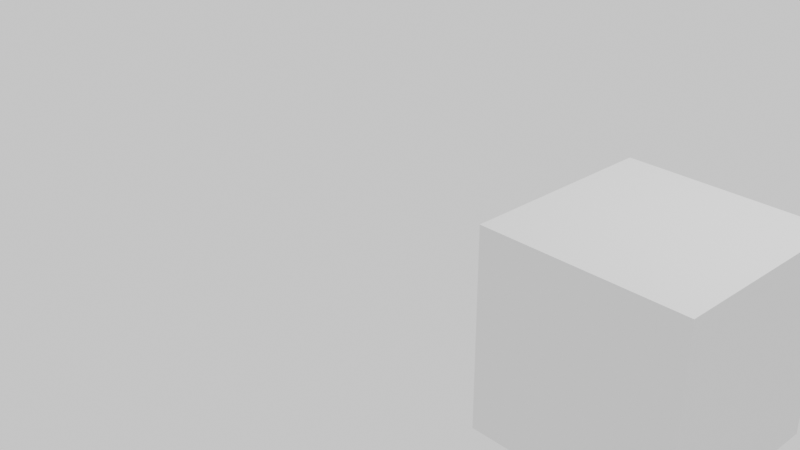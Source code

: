 # Source: Spawn2.blend  (saved by Blender 5.1.30; exported with 4.5.12 LTS)
import bpy
from mathutils import Matrix  # noqa: F401  (used for matrix-valued properties, if any)

bpy.ops.wm.read_factory_settings(use_empty=True)
scene = bpy.context.scene
scene.name = 'Scene'

# ---- collections
col_collection = bpy.data.collections.new('Collection'); scene.collection.children.link(col_collection)

# ---- materials (node trees are filled in below, after node groups)
mat_black_001 = bpy.data.materials.new('Black.001')
mat_black_002 = bpy.data.materials.new('Black.002')
mat_material = bpy.data.materials.new('Material')
mat_material.alpha_threshold = 0.0
mat_material.use_backface_culling_lightprobe_volume = False
mat_material.roughness = 0.5
mat_material.line_color = (0.0, 0.0, 0.0, 1.0)
mat_black = bpy.data.materials.new('Black')

# ---- material node trees
mat_black_001.use_nodes = True; mat_black_001.node_tree.nodes.clear()
_N = mat_black_001.node_tree.nodes; _L = mat_black_001.node_tree.links
mat_black_002.use_nodes = True; mat_black_002.node_tree.nodes.clear()
_N = mat_black_002.node_tree.nodes; _L = mat_black_002.node_tree.links
mat_material.use_nodes = True; mat_material.node_tree.nodes.clear()
_N = mat_material.node_tree.nodes; _L = mat_material.node_tree.links
n0 = _N.new('ShaderNodeOutputMaterial'); n0.name = 'Material Output'; n0.location = (200, 100)
n1 = _N.new('ShaderNodeBsdfPrincipled'); n1.name = 'Principled BSDF'; n1.location = (-200, 100)
_L.new(n1.outputs[0], n0.inputs[0])
n0.is_active_output = True
mat_black.use_nodes = True; mat_black.node_tree.nodes.clear()
_N = mat_black.node_tree.nodes; _L = mat_black.node_tree.links

# ---- world
world_world = bpy.data.worlds.new('World'); scene.world = world_world
world_world.use_nodes = True; world_world.node_tree.nodes.clear()
_N = world_world.node_tree.nodes; _L = world_world.node_tree.links
n0 = _N.new('ShaderNodeOutputWorld'); n0.name = 'World Output'; n0.location = (200, 100)
n1 = _N.new('ShaderNodeBackground'); n1.name = 'Background'; n1.location = (-200, 100)
n1.inputs[0].default_value = (1.0, 1.0, 1.0, 1.0)
_L.new(n1.outputs[0], n0.inputs[0])
n0.is_active_output = True
world_world.color = (0.05088, 0.05088, 0.05088)
world_world.sun_shadow_jitter_overblur = 0.0

# ---- cameras
cam_camera = bpy.data.cameras.new('Camera')
cam_camera.clip_end = 100.0
cam_camera.ortho_scale = 7.314

# ---- lights
light_light = bpy.data.lights.new('Light', 'POINT')
light_light.energy = 1000.0
light_light.shadow_soft_size = 0.1

# ---- meshes
me_cube = bpy.data.meshes.new('Cube')
me_cube.from_pydata([(1.0, 1.0, 1.0), (1.0, 1.0, -1.0), (1.0, -1.0, 1.0), (1.0, -1.0, -1.0), (-1.0, 1.0, 1.0), (-1.0, 1.0, -1.0), (-1.0, -1.0, 1.0), (-1.0, -1.0, -1.0)], [], [(0, 4, 6, 2), (3, 2, 6, 7), (7, 6, 4, 5), (5, 1, 3, 7), (1, 0, 2, 3), (5, 4, 0, 1)])
_uv = me_cube.uv_layers.new(name='UVMap')
_uv.uv.foreach_set('vector', [0.625, 0.5, 0.875, 0.5, 0.875, 0.75, 0.625, 0.75, 0.375, 0.75, 0.625, 0.75, 0.625, 1.0, 0.375, 1.0, 0.375, 0.0, 0.625, 0.0, 0.625, 0.25, 0.375, 0.25, 0.125, 0.5, 0.375, 0.5, 0.375, 0.75, 0.125, 0.75, 0.375, 0.5, 0.625, 0.5, 0.625, 0.75, 0.375, 0.75, 0.375, 0.25, 0.625, 0.25, 0.625, 0.5, 0.375, 0.5])
_ca = me_cube.color_attributes.new('Attribute', 'BYTE_COLOR', 'CORNER')
_ca.data.foreach_set('color', [1.0, 1.0, 1.0, 1.0, 1.0, 1.0, 1.0, 1.0, 1.0, 1.0, 1.0, 1.0, 1.0, 1.0, 1.0, 1.0, 1.0, 1.0, 1.0, 1.0, 1.0, 1.0, 1.0, 1.0, 1.0, 1.0, 1.0, 1.0, 1.0, 1.0, 1.0, 1.0, 1.0, 1.0, 1.0, 1.0, 1.0, 1.0, 1.0, 1.0, 1.0, 1.0, 1.0, 1.0, 1.0, 1.0, 1.0, 1.0, 1.0, 1.0, 1.0, 1.0, 1.0, 1.0, 1.0, 1.0, 1.0, 1.0, 1.0, 1.0, 1.0, 1.0, 1.0, 1.0, 1.0, 1.0, 1.0, 1.0, 1.0, 1.0, 1.0, 1.0, 1.0, 1.0, 1.0, 1.0, 1.0, 1.0, 1.0, 1.0, 1.0, 1.0, 1.0, 1.0, 1.0, 1.0, 1.0, 1.0, 1.0, 1.0, 1.0, 1.0, 1.0, 1.0, 1.0, 1.0])
me_cube.materials.append(mat_material)
me_cube.use_mirror_vertex_groups = False
me_cube.update()

# ---- objects
ob_layout = bpy.data.objects.new('Layout', None)
ob_gpencil_001 = bpy.data.objects.new('GPencil.001', None)
ob_cube = bpy.data.objects.new('Cube', me_cube)
ob_light = bpy.data.objects.new('Light', light_light)
ob_camera = bpy.data.objects.new('Camera', cam_camera)
ob_gpencil = bpy.data.objects.new('GPencil', None)

# ---- transforms, parenting, visibility, modifiers, constraints
ob_layout.location = (0.0, 0.0, 0.0)
ob_layout.empty_image_offset = (0.0, 0.0)
ob_layout.use_grease_pencil_lights = True
ob_gpencil_001.location = (2.003, 0.1027, 0.1644)
ob_gpencil_001.empty_image_offset = (0.0, 0.0)
ob_gpencil_001.use_grease_pencil_lights = True
ob_cube.location = (3.003, 0.0, 0.0)
ob_cube.lock_rotations_4d = False
ob_cube.empty_display_type = 'ARROWS'
ob_cube.lineart.crease_threshold = 0.0
ob_light.location = (4.076, 1.005, 5.904)
ob_light.rotation_euler = (0.6503, 0.05522, 1.866)
ob_light.lock_rotations_4d = False
ob_light.empty_display_type = 'ARROWS'
ob_light.color = (0.0, 0.0, 0.0, 0.0)
ob_light.lineart.crease_threshold = 0.0
ob_camera.location = (7.359, -6.926, 4.958)
ob_camera.rotation_euler = (1.109, 0.0, 0.8149)
ob_camera.lock_rotations_4d = False
ob_camera.empty_display_type = 'ARROWS'
ob_camera.color = (0.0, 0.0, 0.0, 0.0)
ob_camera.display_type = 'WIRE'
ob_camera.lineart.crease_threshold = 0.0
ob_gpencil.location = (0.0, 0.0, 0.0)
ob_gpencil.empty_image_offset = (0.0, 0.0)
ob_gpencil.use_grease_pencil_lights = True

# ---- collection membership
scene.collection.objects.link(ob_layout)
scene.collection.objects.link(ob_gpencil_001)
col_collection.objects.link(ob_cube)
col_collection.objects.link(ob_light)
col_collection.objects.link(ob_camera)
col_collection.objects.link(ob_gpencil)

# ---- scene / render settings (as saved in the file)
scene.camera = ob_camera
scene.frame_start = 1; scene.frame_end = 250; scene.frame_set(62)
scene.render.engine = 'BLENDER_EEVEE_NEXT'
scene.render.fps = 12
scene.render.bake_bias = 0.0
scene.render.bake_samples = 0
scene.cycles.sampling_pattern = 'TABULATED_SOBOL'
scene.eevee.use_volume_custom_range = False
bpy.context.view_layer.update()
